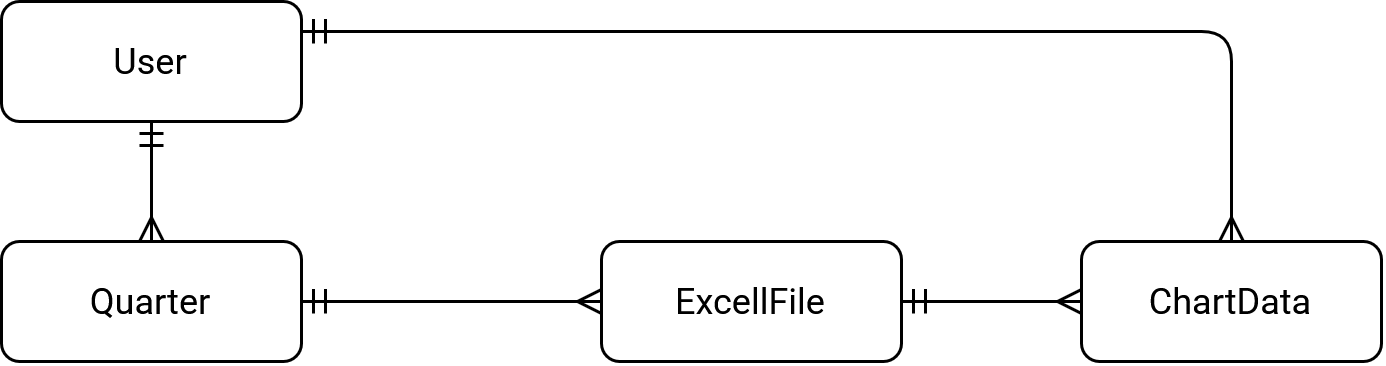

The diagram above was exported from draw.io. Its source (the exported page's mxGraphModel, read from the mxfile embedded in the PNG):
<mxGraphModel dx="756" dy="480" grid="1" gridSize="10" guides="1" tooltips="1" connect="1" arrows="1" fold="1" page="1" pageScale="1" pageWidth="850" pageHeight="1100" math="0" shadow="0">
  <root>
    <mxCell id="0" />
    <mxCell id="1" parent="0" />
    <mxCell id="DAMnk744rBMFJZQ8K9lE-1" style="edgeStyle=orthogonalEdgeStyle;rounded=0;orthogonalLoop=1;jettySize=auto;html=1;entryX=0;entryY=0.5;entryDx=0;entryDy=0;endArrow=ERmany;endFill=0;startArrow=ERmandOne;startFill=0;" parent="1" source="DAMnk744rBMFJZQ8K9lE-2" target="DAMnk744rBMFJZQ8K9lE-8" edge="1">
      <mxGeometry relative="1" as="geometry" />
    </mxCell>
    <mxCell id="DAMnk744rBMFJZQ8K9lE-2" value="&lt;div&gt;Quarter&lt;/div&gt;" style="whiteSpace=wrap;html=1;align=center;rounded=1;fontFamily=Roboto;fontSource=https%3A%2F%2Ffonts.googleapis.com%2Fcss%3Ffamily%3DRoboto;" parent="1" vertex="1">
      <mxGeometry x="280" y="510" width="100" height="40" as="geometry" />
    </mxCell>
    <mxCell id="DAMnk744rBMFJZQ8K9lE-3" value="" style="edgeStyle=orthogonalEdgeStyle;rounded=0;orthogonalLoop=1;jettySize=auto;html=1;endArrow=ERmany;endFill=0;startArrow=ERmandOne;startFill=0;" parent="1" source="DAMnk744rBMFJZQ8K9lE-6" target="DAMnk744rBMFJZQ8K9lE-2" edge="1">
      <mxGeometry relative="1" as="geometry" />
    </mxCell>
    <mxCell id="DAMnk744rBMFJZQ8K9lE-5" style="edgeStyle=orthogonalEdgeStyle;rounded=1;orthogonalLoop=1;jettySize=auto;html=1;exitX=1;exitY=0.25;exitDx=0;exitDy=0;entryX=0.5;entryY=0;entryDx=0;entryDy=0;endArrow=ERmany;endFill=0;curved=0;startArrow=ERmandOne;startFill=0;" parent="1" source="DAMnk744rBMFJZQ8K9lE-6" target="DAMnk744rBMFJZQ8K9lE-9" edge="1">
      <mxGeometry relative="1" as="geometry" />
    </mxCell>
    <mxCell id="DAMnk744rBMFJZQ8K9lE-6" value="&lt;div&gt;User&lt;/div&gt;" style="whiteSpace=wrap;html=1;align=center;rounded=1;fontFamily=Roboto;fontSource=https%3A%2F%2Ffonts.googleapis.com%2Fcss%3Ffamily%3DRoboto;" parent="1" vertex="1">
      <mxGeometry x="280" y="430" width="100" height="40" as="geometry" />
    </mxCell>
    <mxCell id="DAMnk744rBMFJZQ8K9lE-7" style="edgeStyle=orthogonalEdgeStyle;rounded=0;orthogonalLoop=1;jettySize=auto;html=1;entryX=0;entryY=0.5;entryDx=0;entryDy=0;endArrow=ERmany;endFill=0;fontFamily=Poppins;fontSource=https%3A%2F%2Ffonts.googleapis.com%2Fcss%3Ffamily%3DPoppins;startArrow=ERmandOne;startFill=0;" parent="1" source="DAMnk744rBMFJZQ8K9lE-8" target="DAMnk744rBMFJZQ8K9lE-9" edge="1">
      <mxGeometry relative="1" as="geometry" />
    </mxCell>
    <mxCell id="DAMnk744rBMFJZQ8K9lE-8" value="&lt;div&gt;ExcellFile&lt;/div&gt;" style="whiteSpace=wrap;html=1;align=center;rounded=1;fontFamily=Roboto;fontSource=https%3A%2F%2Ffonts.googleapis.com%2Fcss%3Ffamily%3DRoboto;" parent="1" vertex="1">
      <mxGeometry x="480" y="510" width="100" height="40" as="geometry" />
    </mxCell>
    <mxCell id="DAMnk744rBMFJZQ8K9lE-9" value="ChartData" style="whiteSpace=wrap;html=1;align=center;rounded=1;fontFamily=Roboto;fontSource=https%3A%2F%2Ffonts.googleapis.com%2Fcss%3Ffamily%3DRoboto;" parent="1" vertex="1">
      <mxGeometry x="640" y="510" width="100" height="40" as="geometry" />
    </mxCell>
  </root>
</mxGraphModel>